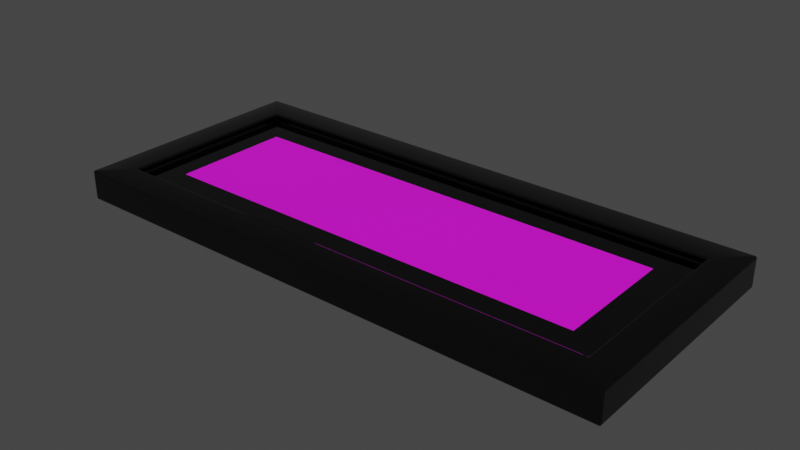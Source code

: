# Source: DigitalWallClock.blend  (saved by Blender 3.0.42; exported with 4.5.12 LTS)
import bpy
from mathutils import Matrix  # noqa: F401  (used for matrix-valued properties, if any)

bpy.ops.wm.read_factory_settings(use_empty=True)
scene = bpy.context.scene
scene.name = 'Scene'

# ---- collections
col_collection = bpy.data.collections.new('Collection'); scene.collection.children.link(col_collection)

# ---- images (referenced by path relative to the original .blend; pixels are not part of the script)
import os
ASSET_DIR = os.environ.get("B2B_ASSET_DIR", "")  # directory of the original .blend (textures are referenced by path, not embedded)
HERE = os.path.dirname(os.path.abspath(__file__))  # packed textures are extracted next to this script under _unpacked/

def load_image(name, relpath, width, height, colorspace="sRGB"):
    """Load a texture the original file referenced (path relative to the .blend, or extracted next to this script)."""
    p = next((c for c in (os.path.join(HERE, relpath), os.path.join(ASSET_DIR, relpath)) if relpath and os.path.exists(c)), "")
    if p:
        img = bpy.data.images.load(p, check_existing=True)
        img.name = name
    else:  # same state as the original file: an image datablock whose file is absent (Cycles renders it pink)
        img = bpy.data.images.new(name, width, height)
        img.source = "FILE"
        img.filepath = "//" + (relpath or name)
    img.colorspace_settings.name = colorspace
    return img
img_digital_clock_png = load_image('Digital Clock.png', 'Digital Clock.png', 1024, 1024, 'sRGB')

# ---- materials (node trees are filled in below, after node groups)
mat_plastic_2 = bpy.data.materials.new('Plastic_2')
mat_plastic_2.use_transparent_shadow = False
mat_plastic_2.diffuse_color = (0.06, 0.06, 0.06, 1.0)
mat_plastic_2.roughness = 0.0
mat_plastic_2.specular_intensity = 1.0
mat_plastic_2.metallic = 1.0
mat_digital_clock = bpy.data.materials.new('Digital Clock')
mat_digital_clock.use_transparent_shadow = False
mat_digital_clock.roughness = 0.4343
mat_digital_clock.specular_intensity = 1.0

# ---- material node trees
mat_plastic_2.use_nodes = True; mat_plastic_2.node_tree.nodes.clear()
_N = mat_plastic_2.node_tree.nodes; _L = mat_plastic_2.node_tree.links
n0 = _N.new('ShaderNodeBsdfPrincipled'); n0.name = 'Principled BSDF'; n0.location = (10, 300)
n0.distribution = 'GGX'
n0.subsurface_method = 'RANDOM_WALK_SKIN'
n0.inputs[0].default_value = (0.06, 0.06, 0.06, 1.0)
n0.inputs[1].default_value = 1.0
n0.inputs[2].default_value = 0.0
n0.inputs[3].default_value = 1.45
n0.inputs[13].default_value = 1.0
n0.inputs[27].default_value = (0.0, 0.0, 0.0, 1.0)
n0.inputs[28].default_value = 1.0
n1 = _N.new('ShaderNodeOutputMaterial'); n1.name = 'Material Output'; n1.location = (300, 300)
n2 = _N.new('ShaderNodeNormalMap'); n2.name = 'Normal Map'; n2.location = (-300, -300)
n2.label = 'Normal/Map'
_L.new(n0.outputs[0], n1.inputs[0])
_L.new(n2.outputs[0], n0.inputs[5])
n1.is_active_output = True
mat_digital_clock.use_nodes = True; mat_digital_clock.node_tree.nodes.clear()
_N = mat_digital_clock.node_tree.nodes; _L = mat_digital_clock.node_tree.links
n0 = _N.new('ShaderNodeBsdfPrincipled'); n0.name = 'Principled BSDF'; n0.location = (10, 300)
n0.distribution = 'GGX'
n0.subsurface_method = 'RANDOM_WALK_SKIN'
n0.inputs[2].default_value = 0.4343
n0.inputs[3].default_value = 1.45
n0.inputs[13].default_value = 1.0
n0.inputs[27].default_value = (0.0, 0.0, 0.0, 1.0)
n0.inputs[28].default_value = 1.0
n1 = _N.new('ShaderNodeOutputMaterial'); n1.name = 'Material Output'; n1.location = (300, 300)
n2 = _N.new('ShaderNodeNormalMap'); n2.name = 'Normal Map'; n2.location = (-300, -300)
n2.label = 'Normal/Map'
n3 = _N.new('ShaderNodeTexImage'); n3.name = 'Image Texture'; n3.location = (-300, 600)
n3.image = img_digital_clock_png
n4 = _N.new('ShaderNodeTexCoord'); n4.name = 'Texture Coordinate'; n4.location = (-1500, 300)
n4.label = 'Texture Coords'
n5 = _N.new('ShaderNodeMapping'); n5.name = 'Mapping'; n5.location = (-600, 600)
n5.vector_type = 'TEXTURE'
n5.inputs[1].default_value = (0.0, -1.0, 0.0)
_L.new(n0.outputs[0], n1.inputs[0])
_L.new(n2.outputs[0], n0.inputs[5])
_L.new(n3.outputs[0], n0.inputs[0])
_L.new(n5.outputs[0], n3.inputs[0])
_L.new(n4.outputs[2], n5.inputs[0])
n1.is_active_output = True

# ---- world
world_world = bpy.data.worlds.new('World'); scene.world = world_world
world_world.use_nodes = True; world_world.node_tree.nodes.clear()
_N = world_world.node_tree.nodes; _L = world_world.node_tree.links
n0 = _N.new('ShaderNodeOutputWorld'); n0.name = 'World Output'; n0.location = (300, 300)
n1 = _N.new('ShaderNodeBackground'); n1.name = 'Background'; n1.location = (10, 300)
n1.inputs[0].default_value = (0.05088, 0.05088, 0.05088, 1.0)
_L.new(n1.outputs[0], n0.inputs[0])
n0.is_active_output = True
world_world.color = (0.05088, 0.05088, 0.05088)
world_world.use_sun_shadow = False
world_world.sun_shadow_jitter_overblur = 0.0

# ---- meshes
me_mesh_811 = bpy.data.meshes.new('Mesh.811')
me_mesh_811.from_pydata([(-18.65, -8.067, 1.9), (-18.65, -8.067, 0.1), (-18.65, 8.067, 0.1), (-18.65, 8.067, 1.9), (18.55, -8.167, 1.9), (18.55, -8.167, 0.1), (-18.55, -8.167, 0.1), (-18.55, -8.167, 1.9), (-18.55, 8.067, 2.712e-06), (-18.55, -8.067, 2.712e-06), (18.55, -8.067, -2.712e-06), (18.55, 8.067, -2.712e-06), (-18.55, 8.167, 1.9), (-18.55, 8.167, 0.1), (18.55, 8.167, 0.1), (18.55, 8.167, 1.9), (18.65, 8.067, 1.9), (18.65, 8.067, 0.1), (18.65, -8.067, 0.1), (18.65, -8.067, 1.9), (-16.75, -6.126, 2.0), (-18.55, -7.926, 2.0), (-18.55, 7.926, 2.0), (-16.75, 6.126, 2.0), (16.61, -6.267, 2.0), (18.41, -8.067, 2.0), (-18.41, -8.067, 2.0), (-16.61, -6.267, 2.0), (-16.61, 6.267, 2.0), (-18.41, 8.067, 2.0), (18.41, 8.067, 2.0), (16.61, 6.267, 2.0), (16.75, 6.126, 2.0), (18.55, 7.926, 2.0), (18.55, -7.926, 2.0), (16.75, -6.126, 2.0), (-16.65, -6.067, 1.6), (-16.65, -6.067, 1.9), (-16.65, 6.067, 1.9), (-16.65, 6.067, 1.6), (16.55, -6.167, 1.6), (16.55, -6.167, 1.9), (-16.55, -6.167, 1.9), (-16.55, -6.167, 1.6), (-16.55, 6.167, 1.6), (-16.55, 6.167, 1.9), (16.55, 6.167, 1.9), (16.55, 6.167, 1.6), (16.65, 6.067, 1.6), (16.65, 6.067, 1.9), (16.65, -6.067, 1.9), (16.65, -6.067, 1.6), (-16.55, 6.067, 1.5), (16.55, 6.067, 1.5), (16.55, -6.067, 1.5), (-16.55, -6.067, 1.5), (-18.59, -8.106, 1.974), (-18.61, -8.127, 0.04012), (-18.61, 8.127, 0.04012), (-18.59, 8.106, 1.974), (18.59, -8.106, 1.974), (18.61, -8.127, 0.04012), (18.61, 8.127, 0.04012), (18.59, 8.106, 1.974), (-16.65, -6.163, 1.974), (-16.65, 6.163, 1.974), (16.65, -6.163, 1.974), (16.65, 6.163, 1.974), (-16.61, -6.127, 1.54), (-16.61, 6.127, 1.54), (16.61, -6.127, 1.54), (16.61, 6.127, 1.54), (-18.62, -8.026, 1.971), (-18.52, -8.033, 2.0), (-18.51, -8.138, 1.971), (-18.62, -8.138, 1.9), (-18.62, -8.138, 0.1), (-18.55, -8.138, 0.02929), (-18.62, -8.067, 0.02929), (-18.62, 8.067, 0.02929), (-18.55, 8.138, 0.02929), (-18.62, 8.138, 0.1), (-18.62, 8.138, 1.9), (-18.51, 8.138, 1.971), (-18.52, 8.033, 2.0), (-18.62, 8.026, 1.971), (18.51, -8.138, 1.971), (18.52, -8.033, 2.0), (18.62, -8.026, 1.971), (18.62, -8.138, 1.9), (18.62, -8.138, 0.1), (18.62, -8.067, 0.02929), (18.55, -8.138, 0.02929), (18.62, 8.067, 0.02929), (18.62, 8.138, 0.1), (18.55, 8.138, 0.02929), (18.62, 8.138, 1.9), (18.62, 8.026, 1.971), (18.52, 8.033, 2.0), (18.51, 8.138, 1.971), (-16.68, -6.084, 1.971), (-16.62, -6.138, 1.9), (-16.57, -6.196, 1.971), (-16.7, -6.216, 2.0), (-16.7, 6.216, 2.0), (-16.57, 6.196, 1.971), (-16.62, 6.138, 1.9), (-16.68, 6.084, 1.971), (16.57, -6.196, 1.971), (16.62, -6.138, 1.9), (16.68, -6.084, 1.971), (16.7, -6.216, 2.0), (16.7, 6.216, 2.0), (16.68, 6.084, 1.971), (16.62, 6.138, 1.9), (16.57, 6.196, 1.971), (-16.62, -6.067, 1.529), (-16.55, -6.138, 1.529), (-16.62, -6.138, 1.6), (-16.62, 6.138, 1.6), (-16.55, 6.138, 1.529), (-16.62, 6.067, 1.529), (16.55, -6.138, 1.529), (16.62, -6.067, 1.529), (16.62, -6.138, 1.6), (16.62, 6.138, 1.6), (16.62, 6.067, 1.529), (16.55, 6.138, 1.529), (-14.55, 4.067, 1.5), (14.55, 4.067, 1.5), (14.55, -4.067, 1.5), (-14.55, -4.067, 1.5), (-7.629e-06, -1.526e-05, 5.76e-13)], [(132, 11), (9, 132)], [(11, 10, 9, 8), (131, 130, 129, 128), (15, 14, 13, 12), (19, 18, 17, 16), (7, 6, 5, 4), (3, 2, 1, 0), (31, 30, 29, 28), (35, 34, 33, 32), (27, 26, 25, 24), (23, 22, 21, 20), (47, 46, 45, 44), (51, 50, 49, 48), (43, 42, 41, 40), (39, 38, 37, 36), (9, 78, 79, 8), (6, 77, 92, 5), (11, 93, 91, 10), (14, 95, 80, 13), (44, 120, 127, 47), (54, 123, 126, 53), (40, 122, 117, 43), (52, 121, 116, 55), (3, 82, 81, 2), (17, 94, 96, 16), (12, 83, 99, 15), (19, 89, 90, 18), (34, 88, 97, 33), (1, 76, 75, 0), (4, 86, 74, 7), (22, 85, 72, 21), (29, 84, 104, 28), (31, 112, 98, 30), (46, 115, 105, 45), (25, 87, 111, 24), (32, 113, 110, 35), (27, 103, 73, 26), (42, 102, 108, 41), (20, 100, 107, 23), (39, 119, 106, 38), (49, 114, 125, 48), (51, 124, 109, 50), (37, 101, 118, 36), (73, 21, 72, 56), (77, 6, 76, 57), (80, 8, 79, 58), (83, 12, 82, 59), (87, 25, 86, 60), (91, 18, 90, 61), (94, 17, 93, 62), (97, 16, 96, 63), (101, 37, 100, 64), (105, 28, 104, 65), (109, 41, 108, 66), (113, 32, 112, 67), (117, 55, 116, 68), (120, 44, 119, 69), (123, 54, 122, 70), (126, 48, 125, 71), (74, 26, 73, 56), (75, 7, 74, 56), (72, 0, 75, 56), (78, 9, 77, 57), (76, 1, 78, 57), (81, 13, 80, 58), (79, 2, 81, 58), (84, 29, 83, 59), (85, 22, 84, 59), (82, 3, 85, 59), (88, 34, 87, 60), (89, 19, 88, 60), (86, 4, 89, 60), (92, 10, 91, 61), (90, 5, 92, 61), (95, 14, 94, 62), (93, 11, 95, 62), (98, 33, 97, 63), (99, 30, 98, 63), (96, 15, 99, 63), (102, 42, 101, 64), (103, 27, 102, 64), (100, 20, 103, 64), (106, 45, 105, 65), (107, 38, 106, 65), (104, 23, 107, 65), (110, 50, 109, 66), (111, 35, 110, 66), (108, 24, 111, 66), (114, 49, 113, 67), (115, 46, 114, 67), (112, 31, 115, 67), (118, 43, 117, 68), (116, 36, 118, 68), (121, 52, 120, 69), (119, 39, 121, 69), (124, 51, 123, 70), (122, 40, 124, 70), (127, 53, 126, 71), (125, 47, 127, 71), (78, 1, 2, 79), (77, 9, 10, 92), (93, 17, 18, 91), (95, 11, 8, 80), (120, 52, 53, 127), (123, 51, 48, 126), (122, 54, 55, 117), (121, 39, 36, 116), (82, 12, 13, 81), (94, 14, 15, 96), (83, 29, 30, 99), (89, 4, 5, 90), (88, 19, 16, 97), (76, 6, 7, 75), (86, 25, 26, 74), (85, 3, 0, 72), (84, 22, 23, 104), (112, 32, 33, 98), (115, 31, 28, 105), (87, 34, 35, 111), (113, 49, 50, 110), (103, 20, 21, 73), (102, 27, 24, 108), (100, 37, 38, 107), (119, 44, 45, 106), (114, 46, 47, 125), (124, 40, 41, 109), (101, 42, 43, 118), (129, 53, 52, 128), (130, 54, 53, 129), (131, 55, 54, 130), (128, 52, 55, 131)])
me_mesh_811.polygons.foreach_set('use_smooth', [True] * 130)
me_mesh_811.polygons.foreach_set('material_index', [0, 1, 0, 0, 0, 0, 0, 0, 0, 0, 0, 0, 0, 0, 0, 0, 0, 0, 0, 0, 0, 0, 0, 0, 0, 0, 0, 0, 0, 0, 0, 0, 0, 0, 0, 0, 0, 0, 0, 0, 0, 0, 0, 0, 0, 0, 0, 0, 0, 0, 0, 0, 0, 0, 0, 0, 0, 0, 0, 0, 0, 0, 0, 0, 0, 0, 0, 0, 0, 0, 0, 0, 0, 0, 0, 0, 0, 0, 0, 0, 0, 0, 0, 0, 0, 0, 0, 0, 0, 0, 0, 0, 0, 0, 0, 0, 0, 0, 0, 0, 0, 0, 0, 0, 0, 0, 0, 0, 0, 0, 0, 0, 0, 0, 0, 0, 0, 0, 0, 0, 0, 0, 0, 0, 0, 0, 0, 0, 0, 0])
_k = set([(0, 1), (0, 3), (0, 72), (0, 75), (1, 2), (1, 76), (1, 78), (2, 3), (2, 79), (2, 81), (3, 82), (3, 85), (4, 5), (4, 7), (4, 86), (4, 89), (5, 6), (5, 90), (5, 92), (6, 7), (6, 76), (6, 77), (7, 74), (7, 75), (8, 9), (8, 11), (8, 79), (8, 80), (9, 10), (9, 77), (9, 78), (10, 11), (10, 91), (10, 92), (11, 93), (11, 95), (12, 13), (12, 15), (12, 82), (12, 83), (13, 14), (13, 80), (13, 81), (14, 15), (14, 94), (14, 95), (15, 96), (15, 99), (16, 17), (16, 19), (16, 96), (16, 97), (17, 18), (17, 93), (17, 94), (18, 19), (18, 90), (18, 91), (19, 88), (19, 89), (20, 23), (20, 103), (23, 104), (24, 27), (24, 111), (27, 103), (28, 31), (28, 104), (31, 112), (32, 35), (32, 112), (35, 111), (36, 37), (36, 39), (36, 116), (36, 118), (37, 38), (37, 100), (37, 101), (38, 39), (38, 106), (38, 107), (39, 119), (39, 121), (40, 41), (40, 43), (40, 122), (40, 124), (41, 42), (41, 108), (41, 109), (42, 43), (42, 101), (42, 102), (43, 117), (43, 118), (44, 45), (44, 47), (44, 119), (44, 120), (45, 46), (45, 105), (45, 106), (46, 47), (46, 114), (46, 115), (47, 125), (47, 127), (48, 49), (48, 51), (48, 125), (48, 126), (49, 50), (49, 113), (49, 114), (50, 51), (50, 109), (50, 110), (51, 123), (51, 124), (52, 53), (52, 55), (52, 120), (52, 121), (53, 54), (53, 126), (53, 127), (54, 55), (54, 122), (54, 123), (55, 116), (55, 117), (56, 72), (56, 74), (56, 75), (57, 76), (57, 77), (57, 78), (58, 79), (58, 80), (58, 81), (59, 82), (59, 83), (59, 85), (60, 86), (60, 88), (60, 89), (61, 90), (61, 91), (61, 92), (62, 93), (62, 94), (62, 95), (63, 96), (63, 97), (63, 99), (64, 100), (64, 101), (64, 102), (65, 105), (65, 106), (65, 107), (66, 108), (66, 109), (66, 110), (67, 113), (67, 114), (67, 115), (68, 116), (68, 117), (68, 118), (69, 119), (69, 120), (69, 121), (70, 122), (70, 123), (70, 124), (71, 125), (71, 126), (71, 127), (72, 85), (74, 86), (75, 76), (77, 92), (78, 79), (80, 95), (81, 82), (83, 99), (88, 97), (89, 90), (91, 93), (94, 96), (100, 107), (101, 118), (102, 108), (105, 115), (106, 119), (109, 124), (110, 113), (114, 125), (116, 121), (117, 122), (120, 127), (123, 126)])
me_mesh_811.attributes.new('sharp_edge', 'BOOLEAN', 'EDGE').data.foreach_set('value', [ (min(e.vertices), max(e.vertices)) in _k for e in me_mesh_811.edges])
_uv = me_mesh_811.uv_layers.new(name='UVW')
_uv.uv.foreach_set('vector', [0.006417, 0.7468, 0.006417, 0.5093, 0.5524, 0.5093, 0.5524, 0.7468, 0.007828, -0.006873, 1.099, -0.006873, 1.099, 1.024, 0.007828, 1.024, 0.5891, 0.9949, 0.5626, 0.9949, 0.5626, 0.4475, 0.5891, 0.4475, 0.6361, 0.5085, 0.6626, 0.5085, 0.6626, 0.7467, 0.6361, 0.7467, 0.6259, 0.9949, 0.5993, 0.9949, 0.5993, 0.4475, 0.6259, 0.4475, 0.6626, 0.9949, 0.636, 0.9949, 0.636, 0.7568, 0.6626, 0.7568, 0.5238, 0.9684, 0.5503, 0.9949, 0.007153, 0.9949, 0.03371, 0.9684, 0.5259, 0.7855, 0.5524, 0.759, 0.5524, 0.9928, 0.5259, 0.9663, 0.03371, 0.7834, 0.007153, 0.7569, 0.5503, 0.7569, 0.5238, 0.7834, 0.03162, 0.9663, 0.005066, 0.9928, 0.005066, 0.759, 0.03162, 0.7855, 0.5189, 0.005445, 0.5233, 0.005445, 0.5233, 0.4988, 0.5189, 0.4988, 0.6728, 0.8136, 0.6773, 0.8136, 0.6773, 0.9946, 0.6728, 0.9946, 0.5042, 0.005445, 0.5087, 0.005445, 0.5087, 0.4988, 0.5042, 0.4988, 0.6773, 0.8027, 0.6728, 0.8027, 0.6728, 0.6218, 0.6773, 0.6218, 0.5524, 0.5093, 0.5535, 0.5093, 0.5535, 0.7468, 0.5524, 0.7468, 0.5993, 0.9949, 0.5982, 0.9949, 0.5982, 0.4475, 0.5993, 0.4475, 0.006417, 0.7468, 0.005377, 0.7468, 0.005377, 0.5093, 0.006417, 0.5093, 0.5626, 0.9949, 0.5615, 0.9949, 0.5615, 0.4475, 0.5626, 0.4475, 0.5189, 0.4988, 0.5178, 0.4988, 0.5178, 0.005445, 0.5189, 0.005445, 0.4941, 0.3204, 0.4951, 0.3204, 0.4951, 0.4992, 0.4941, 0.4992, 0.5042, 0.4988, 0.5031, 0.4988, 0.5031, 0.005445, 0.5042, 0.005445, 0.006418, 0.4992, 0.005377, 0.4992, 0.005377, 0.3204, 0.006418, 0.3204, 0.6626, 0.9949, 0.6626, 0.996, 0.636, 0.996, 0.636, 0.9949, 0.6626, 0.7467, 0.6626, 0.7477, 0.6361, 0.7477, 0.6361, 0.7467, 0.5891, 0.4475, 0.5902, 0.4481, 0.5902, 0.9943, 0.5891, 0.9949, 0.6361, 0.5085, 0.6361, 0.5075, 0.6626, 0.5075, 0.6626, 0.5085, 0.5524, 0.759, 0.5535, 0.7575, 0.5535, 0.9943, 0.5524, 0.9928, 0.636, 0.7568, 0.636, 0.7558, 0.6626, 0.7558, 0.6626, 0.7568, 0.6259, 0.4475, 0.6269, 0.4481, 0.6269, 0.9943, 0.6259, 0.9949, 0.005066, 0.9928, 0.004023, 0.9943, 0.004023, 0.7575, 0.005066, 0.759, 0.007153, 0.9949, 0.00557, 0.9944, 0.03238, 0.9676, 0.03371, 0.9684, 0.5238, 0.9684, 0.5251, 0.9676, 0.5519, 0.9944, 0.5503, 0.9949, 0.5233, 0.005445, 0.5244, 0.00519, 0.5244, 0.4991, 0.5233, 0.4988, 0.5503, 0.7569, 0.5519, 0.7574, 0.5251, 0.7842, 0.5238, 0.7834, 0.5259, 0.9663, 0.5248, 0.9657, 0.5248, 0.7861, 0.5259, 0.7855, 0.03371, 0.7834, 0.03238, 0.7842, 0.00557, 0.7574, 0.007153, 0.7569, 0.5087, 0.005445, 0.5097, 0.00519, 0.5097, 0.4991, 0.5087, 0.4988, 0.03162, 0.7855, 0.03267, 0.7861, 0.03267, 0.9657, 0.03162, 0.9663, 0.6773, 0.8027, 0.6773, 0.8038, 0.6728, 0.8038, 0.6728, 0.8027, 0.6773, 0.9946, 0.6773, 0.9956, 0.6728, 0.9956, 0.6728, 0.9946, 0.6728, 0.8136, 0.6728, 0.8126, 0.6773, 0.8126, 0.6773, 0.8136, 0.6728, 0.6218, 0.6728, 0.6208, 0.6773, 0.6208, 0.6773, 0.6218, 0.00557, 0.7574, 0.005066, 0.759, 0.004023, 0.7575, 0.004494, 0.7563, 0.5982, 0.9949, 0.5993, 0.9949, 0.5993, 0.996, 0.5984, 0.9958, 0.5524, 0.7478, 0.5524, 0.7468, 0.5535, 0.7468, 0.5533, 0.7476, 0.5902, 0.4481, 0.5891, 0.4475, 0.5891, 0.4464, 0.5902, 0.4469, 0.5519, 0.7574, 0.5503, 0.7569, 0.5518, 0.7558, 0.553, 0.7563, 0.6637, 0.5085, 0.6626, 0.5085, 0.6626, 0.5075, 0.6635, 0.5077, 0.6626, 0.7477, 0.6626, 0.7467, 0.6637, 0.7467, 0.6635, 0.7476, 0.635, 0.7461, 0.6361, 0.7467, 0.6361, 0.7477, 0.635, 0.7472, 0.6728, 0.6208, 0.6728, 0.6218, 0.6718, 0.6216, 0.6717, 0.6204, 0.03432, 0.9673, 0.03371, 0.9684, 0.03238, 0.9676, 0.03317, 0.9668, 0.5087, 0.4999, 0.5087, 0.4988, 0.5097, 0.4991, 0.5098, 0.5002, 0.5248, 0.9657, 0.5259, 0.9663, 0.5251, 0.9676, 0.5243, 0.9668, 0.006418, 0.3194, 0.006418, 0.3204, 0.005377, 0.3204, 0.005536, 0.3195, 0.5178, 0.4988, 0.5189, 0.4988, 0.5189, 0.4999, 0.518, 0.4997, 0.4951, 0.3204, 0.4941, 0.3204, 0.4941, 0.3194, 0.4949, 0.3195, 0.6717, 0.9946, 0.6728, 0.9946, 0.6728, 0.9956, 0.6719, 0.9954, 0.005677, 0.7558, 0.007153, 0.7569, 0.00557, 0.7574, 0.004494, 0.7563, 0.6259, 0.996, 0.6259, 0.9949, 0.6269, 0.9943, 0.6269, 0.9955, 0.6636, 0.7574, 0.6626, 0.7568, 0.6626, 0.7558, 0.6637, 0.7562, 0.5535, 0.5093, 0.5524, 0.5093, 0.5524, 0.5083, 0.5533, 0.5084, 0.636, 0.7558, 0.636, 0.7568, 0.635, 0.7568, 0.6351, 0.7559, 0.5626, 0.4464, 0.5626, 0.4475, 0.5615, 0.4475, 0.5617, 0.4466, 0.635, 0.9949, 0.636, 0.9949, 0.636, 0.996, 0.6351, 0.9958, 0.00557, 0.9944, 0.007153, 0.9949, 0.005677, 0.996, 0.004494, 0.9955, 0.004023, 0.9943, 0.005066, 0.9928, 0.00557, 0.9944, 0.004494, 0.9955, 0.6626, 0.996, 0.6626, 0.9949, 0.6636, 0.9943, 0.6637, 0.9955, 0.5535, 0.7575, 0.5524, 0.759, 0.5519, 0.7574, 0.553, 0.7563, 0.6361, 0.5075, 0.6361, 0.5085, 0.635, 0.5092, 0.635, 0.508, 0.6269, 0.4481, 0.6259, 0.4475, 0.6259, 0.4464, 0.6269, 0.4469, 0.006417, 0.5083, 0.006417, 0.5093, 0.005377, 0.5093, 0.005536, 0.5084, 0.5993, 0.4464, 0.5993, 0.4475, 0.5982, 0.4475, 0.5984, 0.4466, 0.5615, 0.9949, 0.5626, 0.9949, 0.5626, 0.996, 0.5617, 0.9958, 0.005377, 0.7468, 0.006417, 0.7468, 0.006417, 0.7478, 0.005536, 0.7476, 0.5519, 0.9944, 0.5524, 0.9928, 0.5535, 0.9943, 0.553, 0.9955, 0.5518, 0.996, 0.5503, 0.9949, 0.5519, 0.9944, 0.553, 0.9955, 0.5891, 0.996, 0.5891, 0.9949, 0.5902, 0.9943, 0.5902, 0.9955, 0.5097, 0.00519, 0.5087, 0.005445, 0.5087, 0.004391, 0.5098, 0.004023, 0.03238, 0.7842, 0.03371, 0.7834, 0.03432, 0.7845, 0.03317, 0.785, 0.03267, 0.7861, 0.03162, 0.7855, 0.03238, 0.7842, 0.03317, 0.785, 0.5233, 0.4999, 0.5233, 0.4988, 0.5244, 0.4991, 0.5244, 0.5002, 0.6718, 0.803, 0.6728, 0.8027, 0.6728, 0.8038, 0.6717, 0.8042, 0.03238, 0.9676, 0.03162, 0.9663, 0.03267, 0.9657, 0.03317, 0.9668, 0.6783, 0.8134, 0.6773, 0.8136, 0.6773, 0.8126, 0.6784, 0.8122, 0.5251, 0.7842, 0.5259, 0.7855, 0.5248, 0.7861, 0.5243, 0.785, 0.5232, 0.7845, 0.5238, 0.7834, 0.5251, 0.7842, 0.5243, 0.785, 0.6773, 0.9956, 0.6773, 0.9946, 0.6783, 0.9948, 0.6784, 0.996, 0.5244, 0.00519, 0.5233, 0.005445, 0.5233, 0.004391, 0.5244, 0.004023, 0.5251, 0.9676, 0.5238, 0.9684, 0.5232, 0.9673, 0.5243, 0.9668, 0.5042, 0.004391, 0.5042, 0.005445, 0.5031, 0.005445, 0.5033, 0.004553, 0.6784, 0.6218, 0.6773, 0.6218, 0.6773, 0.6208, 0.6782, 0.6209, 0.005377, 0.4992, 0.006418, 0.4992, 0.006418, 0.5002, 0.005536, 0.5001, 0.6773, 0.8038, 0.6773, 0.8027, 0.6784, 0.8027, 0.6782, 0.8036, 0.6728, 0.8126, 0.6728, 0.8136, 0.6717, 0.8136, 0.6719, 0.8127, 0.5031, 0.4988, 0.5042, 0.4988, 0.5042, 0.4999, 0.5033, 0.4997, 0.4941, 0.5002, 0.4941, 0.4992, 0.4951, 0.4992, 0.4949, 0.5001, 0.5189, 0.004391, 0.5189, 0.005445, 0.5178, 0.005445, 0.518, 0.004553, 0.635, 0.7568, 0.636, 0.7568, 0.636, 0.9949, 0.635, 0.9949, 0.5524, 0.5083, 0.5524, 0.5093, 0.006417, 0.5093, 0.006417, 0.5083, 0.6637, 0.7467, 0.6626, 0.7467, 0.6626, 0.5085, 0.6637, 0.5085, 0.006417, 0.7478, 0.006417, 0.7468, 0.5524, 0.7468, 0.5524, 0.7478, 0.006418, 0.5002, 0.006418, 0.4992, 0.4941, 0.4992, 0.4941, 0.5002, 0.6717, 0.8136, 0.6728, 0.8136, 0.6728, 0.9946, 0.6717, 0.9946, 0.4941, 0.3194, 0.4941, 0.3204, 0.006418, 0.3204, 0.006418, 0.3194, 0.6784, 0.8027, 0.6773, 0.8027, 0.6773, 0.6218, 0.6784, 0.6218, 0.5891, 0.4464, 0.5891, 0.4475, 0.5626, 0.4475, 0.5626, 0.4464, 0.5626, 0.996, 0.5626, 0.9949, 0.5891, 0.9949, 0.5891, 0.996, 0.005677, 0.996, 0.007153, 0.9949, 0.5503, 0.9949, 0.5518, 0.996, 0.6259, 0.4464, 0.6259, 0.4475, 0.5993, 0.4475, 0.5993, 0.4464, 0.635, 0.5092, 0.6361, 0.5085, 0.6361, 0.7467, 0.635, 0.7461, 0.5993, 0.996, 0.5993, 0.9949, 0.6259, 0.9949, 0.6259, 0.996, 0.5518, 0.7558, 0.5503, 0.7569, 0.007153, 0.7569, 0.005677, 0.7558, 0.6636, 0.9943, 0.6626, 0.9949, 0.6626, 0.7568, 0.6636, 0.7574, 0.00557, 0.9944, 0.005066, 0.9928, 0.03162, 0.9663, 0.03238, 0.9676, 0.5251, 0.9676, 0.5259, 0.9663, 0.5524, 0.9928, 0.5519, 0.9944, 0.5232, 0.9673, 0.5238, 0.9684, 0.03371, 0.9684, 0.03432, 0.9673, 0.5519, 0.7574, 0.5524, 0.759, 0.5259, 0.7855, 0.5251, 0.7842, 0.6783, 0.9948, 0.6773, 0.9946, 0.6773, 0.8136, 0.6783, 0.8134, 0.03238, 0.7842, 0.03162, 0.7855, 0.005066, 0.759, 0.00557, 0.7574, 0.03432, 0.7845, 0.03371, 0.7834, 0.5238, 0.7834, 0.5232, 0.7845, 0.6718, 0.6216, 0.6728, 0.6218, 0.6728, 0.8027, 0.6718, 0.803, 0.5189, 0.4999, 0.5189, 0.4988, 0.5233, 0.4988, 0.5233, 0.4999, 0.5233, 0.004391, 0.5233, 0.005445, 0.5189, 0.005445, 0.5189, 0.004391, 0.5042, 0.4999, 0.5042, 0.4988, 0.5087, 0.4988, 0.5087, 0.4999, 0.5087, 0.004391, 0.5087, 0.005445, 0.5042, 0.005445, 0.5042, 0.004391, 0.4646, 0.4697, 0.4941, 0.4992, 0.006418, 0.4992, 0.03588, 0.4697, 0.4646, 0.3499, 0.4941, 0.3204, 0.4941, 0.4992, 0.4646, 0.4697, 0.03588, 0.3499, 0.006418, 0.3204, 0.4941, 0.3204, 0.4646, 0.3499, 0.03588, 0.4697, 0.006418, 0.4992, 0.006418, 0.3204, 0.03588, 0.3499])
me_mesh_811.materials.append(mat_plastic_2)
me_mesh_811.materials.append(mat_digital_clock)
me_mesh_811.use_remesh_fix_poles = True
me_mesh_811.use_remesh_preserve_attributes = False
me_mesh_811.update()
me_mesh_811.normals_split_custom_set([tuple(v) for v in zip(*[iter([-1.462e-07, -8.641e-15, -1.0, -1.462e-07, -8.641e-15, -1.0, -1.462e-07, -8.641e-15, -1.0, -1.462e-07, -8.641e-15, -1.0, 1.666e-07, 1.118e-08, 1.0, 1.445e-07, 1.118e-08, 1.0, 1.445e-07, -1.118e-08, 1.0, 1.666e-07, -1.118e-08, 1.0, -5.141e-08, 1.0, -2.333e-07, -5.141e-08, 1.0, -2.333e-07, -5.141e-08, 1.0, -2.333e-07, -5.141e-08, 1.0, -2.333e-07, 1.0, 0.0, 0.0, 1.0, 0.0, 0.0, 1.0, 0.0, 0.0, 1.0, 0.0, 0.0, 5.141e-08, -1.0, 2.333e-07, 5.141e-08, -1.0, 2.333e-07, 5.141e-08, -1.0, 2.333e-07, 5.141e-08, -1.0, 2.333e-07, -1.0, 0.0, 0.0, -1.0, 0.0, 0.0, -1.0, 0.0, 0.0, -1.0, 0.0, 0.0, -9.999e-08, -9.838e-09, 1.0, 0.02042, 0.1668, 0.9858, -0.02042, 0.1668, 0.9858, -6.884e-08, -1.082e-07, 1.0, 9.355e-08, -1.423e-08, 1.0, 0.1668, -0.02042, 0.9858, 0.1668, 0.02042, 0.9858, 1.559e-07, 1.423e-08, 1.0, 2.324e-07, 1.082e-07, 1.0, -0.02042, -0.1668, 0.9858, 0.02042, -0.1668, 0.9858, -7.922e-08, 9.838e-09, 1.0, 2.599e-07, -2.846e-08, 1.0, -0.1668, 0.02042, 0.9858, -0.1668, -0.02042, 0.9858, 3.222e-07, 2.846e-08, 1.0, 4.322e-08, -1.0, 0.0, 4.322e-08, -1.0, 0.0, 4.322e-08, -1.0, 0.0, 4.322e-08, -1.0, 0.0, -1.0, 0.0, 0.0, -1.0, 0.0, 0.0, -1.0, 0.0, 0.0, -1.0, 0.0, 0.0, -4.322e-08, 1.0, 0.0, -4.322e-08, 1.0, 0.0, -4.322e-08, 1.0, 0.0, -4.322e-08, 1.0, 0.0, 1.0, 0.0, 0.0, 1.0, 0.0, 0.0, 1.0, 0.0, 0.0, 1.0, 0.0, 0.0, -0.3827, -4.827e-08, -0.9239, -0.3827, -4.827e-08, -0.9239, -0.3827, -4.827e-08, -0.9239, -0.3827, -4.827e-08, -0.9239, -8.774e-09, -0.9239, -0.3827, -8.774e-09, -0.9239, -0.3827, -8.774e-09, -0.9239, -0.3827, -8.774e-09, -0.9239, -0.3827, 0.3827, 0.0, -0.9239, 0.3827, 0.0, -0.9239, 0.3827, 0.0, -0.9239, 0.3827, 0.0, -0.9239, -1.037e-07, 0.9239, -0.3827, -1.037e-07, 0.9239, -0.3827, -1.037e-07, 0.9239, -0.3827, -1.037e-07, 0.9239, -0.3827, 9.705e-08, -0.9239, 0.3827, 9.705e-08, -0.9239, 0.3827, 9.705e-08, -0.9239, 0.3827, 9.705e-08, -0.9239, 0.3827, -0.3827, 0.0, 0.9239, -0.3827, 0.0, 0.9239, -0.3827, 0.0, 0.9239, -0.3827, 0.0, 0.9239, 1.765e-08, 0.9239, 0.3827, 1.765e-08, 0.9239, 0.3827, 1.765e-08, 0.9239, 0.3827, 1.765e-08, 0.9239, 0.3827, 0.3827, 0.0, 0.9239, 0.3827, 0.0, 0.9239, 0.3827, 0.0, 0.9239, 0.3827, 0.0, 0.9239, -0.9239, 0.3827, 0.0, -0.9239, 0.3827, 0.0, -0.9239, 0.3827, 0.0, -0.9239, 0.3827, 0.0, 0.9239, 0.3827, 0.0, 0.9239, 0.3827, 0.0, 0.9239, 0.3827, 0.0, 0.9239, 0.3827, 0.0, 6.567e-09, 0.9239, 0.3827, 6.567e-09, 0.9239, 0.3827, 6.567e-09, 0.9239, 0.3827, 6.567e-09, 0.9239, 0.3827, 0.9239, -0.3827, 0.0, 0.9239, -0.3827, 0.0, 0.9239, -0.3827, 0.0, 0.9239, -0.3827, 0.0, 0.1668, -0.02042, 0.9858, 0.3293, -0.04028, 0.9434, 0.3293, 0.04028, 0.9434, 0.1668, 0.02042, 0.9858, -0.9239, -0.3827, 0.0, -0.9239, -0.3827, 0.0, -0.9239, -0.3827, 0.0, -0.9239, -0.3827, 0.0, 1.011e-07, -0.9239, 0.3827, 1.011e-07, -0.9239, 0.3827, 1.011e-07, -0.9239, 0.3827, 1.011e-07, -0.9239, 0.3827, -0.1668, 0.02042, 0.9858, -0.3293, 0.04031, 0.9434, -0.3293, -0.04029, 0.9434, -0.1668, -0.02042, 0.9858, -0.02042, 0.1668, 0.9858, -0.08984, 0.08984, 0.9919, -1.748e-07, -1.318e-07, 1.0, -6.884e-08, -1.082e-07, 1.0, -9.999e-08, -9.838e-09, 1.0, -1.602e-07, 6.591e-08, 1.0, 0.08984, 0.08983, 0.9919, 0.02042, 0.1668, 0.9858, 9.7e-08, -0.9239, 0.3827, 9.7e-08, -0.9239, 0.3827, 9.7e-08, -0.9239, 0.3827, 9.7e-08, -0.9239, 0.3827, 0.02042, -0.1668, 0.9858, 0.08984, -0.08984, 0.9919, -2.185e-07, -6.591e-08, 1.0, -7.922e-08, 9.838e-09, 1.0, -0.3403, -0.08377, 0.9366, -0.3402, -0.08371, 0.9366, -0.3402, 0.0837, 0.9366, -0.3402, 0.08373, 0.9366, 2.324e-07, 1.082e-07, 1.0, 3.35e-07, 1.318e-07, 1.0, -0.08984, -0.08984, 0.9919, -0.02042, -0.1668, 0.9858, 1.764e-08, 0.9239, 0.3827, 1.764e-08, 0.9239, 0.3827, 1.764e-08, 0.9239, 0.3827, 1.764e-08, 0.9239, 0.3827, 0.3403, 0.08377, 0.9366, 0.3402, 0.08371, 0.9366, 0.3402, -0.0837, 0.9366, 0.3402, -0.08373, 0.9366, 0.9239, -0.3827, 0.0, 0.9239, -0.3827, 0.0, 0.9239, -0.3827, 0.0, 0.9239, -0.3827, 0.0, -0.9239, -0.3827, 0.0, -0.9239, -0.3827, 0.0, -0.9239, -0.3827, 0.0, -0.9239, -0.3827, 0.0, -0.9239, 0.3827, 0.0, -0.9239, 0.3827, 0.0, -0.9239, 0.3827, 0.0, -0.9239, 0.3827, 0.0, 0.9239, 0.3827, 0.0, 0.9239, 0.3827, 0.0, 0.9239, 0.3827, 0.0, 0.9239, 0.3827, 0.0, -0.08984, -0.08984, 0.9919, -0.1668, -0.02042, 0.9858, -0.3293, -0.04029, 0.9434, -0.1791, -0.1791, 0.9674, -0.3028, -0.9037, -0.3027, -0.3028, -0.9037, -0.3027, -0.3028, -0.9037, -0.3027, -0.3028, -0.9037, -0.3027, -0.3028, 0.3028, -0.9037, -0.3028, 0.3028, -0.9037, -0.3028, 0.3028, -0.9037, -0.3028, 0.3028, -0.9037, -0.317, 0.8052, 0.5012, -0.317, 0.8052, 0.5012, -0.317, 0.8052, 0.5012, -0.3169, 0.8052, 0.5013, 0.08984, -0.08984, 0.9919, 0.02042, -0.1668, 0.9858, 0.04029, -0.3293, 0.9434, 0.1791, -0.1791, 0.9674, 0.9037, -0.3028, -0.3028, 0.9037, -0.3028, -0.3028, 0.9037, -0.3028, -0.3028, 0.9037, -0.3028, -0.3028, 0.9037, 0.3028, -0.3028, 0.9037, 0.3028, -0.3028, 0.9037, 0.3028, -0.3028, 0.9037, 0.3028, -0.3028, 0.8052, 0.3172, 0.5011, 0.8052, 0.3171, 0.5011, 0.8052, 0.3172, 0.5011, 0.8052, 0.3171, 0.5011, 0.8344, 0.3617, 0.4159, 0.8344, 0.3617, 0.4159, 0.8344, 0.3617, 0.4159, 0.8343, 0.3618, 0.4161, 0.0837, -0.3402, 0.9366, 0.08377, -0.3403, 0.9366, 0.2317, -0.2317, 0.9448, 0.2317, -0.2317, 0.9448, -0.3616, 0.8345, 0.4158, -0.3616, 0.8344, 0.4159, -0.3616, 0.8344, 0.4159, -0.3616, 0.8344, 0.4159, -0.3402, -0.08371, 0.9366, -0.3403, -0.08377, 0.9366, -0.2317, -0.2317, 0.9448, -0.2317, -0.2317, 0.9448, 0.3028, 0.3028, 0.9037, 0.3028, 0.3028, 0.9037, 0.3028, 0.3028, 0.9037, 0.3028, 0.3028, 0.9037, 0.3028, -0.9037, 0.3028, 0.3028, -0.9037, 0.3028, 0.3028, -0.9037, 0.3028, 0.3028, -0.9037, 0.3028, -0.3028, 0.3028, 0.9037, -0.3028, 0.3028, 0.9037, -0.3028, 0.3028, 0.9037, -0.3028, 0.3028, 0.9037, -0.9037, -0.3027, 0.3028, -0.9037, -0.3027, 0.3028, -0.9037, -0.3027, 0.3028, -0.9037, -0.3027, 0.3028, -0.04029, -0.3293, 0.9434, -0.02042, -0.1668, 0.9858, -0.08984, -0.08984, 0.9919, -0.1791, -0.1791, 0.9674, -0.3172, -0.8052, 0.5011, -0.3171, -0.8052, 0.5011, -0.3171, -0.8052, 0.5011, -0.3171, -0.8052, 0.5011, -0.8052, -0.3171, 0.5012, -0.8052, -0.3171, 0.5011, -0.8052, -0.3172, 0.5011, -0.8052, -0.3172, 0.5011, -0.3028, -0.3028, -0.9037, -0.3028, -0.3028, -0.9037, -0.3028, -0.3028, -0.9037, -0.3028, -0.3028, -0.9037, -0.9037, -0.3027, -0.3028, -0.9037, -0.3027, -0.3028, -0.9037, -0.3027, -0.3028, -0.9037, -0.3027, -0.3028, -0.3028, 0.9037, -0.3027, -0.3028, 0.9037, -0.3027, -0.3028, 0.9037, -0.3027, -0.3028, 0.9037, -0.3027, -0.9037, 0.3027, -0.3028, -0.9037, 0.3027, -0.3028, -0.9037, 0.3027, -0.3028, -0.9037, 0.3027, -0.3028, -0.08984, 0.08984, 0.9919, -0.02042, 0.1668, 0.9858, -0.04029, 0.3293, 0.9434, -0.1787, 0.1787, 0.9675, -0.3293, 0.04031, 0.9434, -0.1668, 0.02042, 0.9858, -0.08984, 0.08984, 0.9919, -0.1787, 0.1787, 0.9675, -0.8052, 0.3171, 0.5012, -0.8052, 0.317, 0.5012, -0.8052, 0.3171, 0.5012, -0.8052, 0.317, 0.5012, 0.3293, -0.04028, 0.9434, 0.1668, -0.02042, 0.9858, 0.08984, -0.08984, 0.9919, 0.1791, -0.1791, 0.9674, 0.8052, -0.3172, 0.5011, 0.8052, -0.3171, 0.5011, 0.8052, -0.3171, 0.5011, 0.8052, -0.317, 0.5012, 0.3172, -0.8052, 0.5011, 0.3172, -0.8052, 0.5011, 0.3171, -0.8052, 0.5012, 0.3172, -0.8052, 0.5011, 0.3028, -0.3028, -0.9037, 0.3028, -0.3028, -0.9037, 0.3028, -0.3028, -0.9037, 0.3028, -0.3028, -0.9037, 0.3028, -0.9037, -0.3027, 0.3028, -0.9037, -0.3027, 0.3028, -0.9037, -0.3027, 0.3028, -0.9037, -0.3027, 0.3027, 0.9037, -0.3027, 0.3027, 0.9037, -0.3027, 0.3027, 0.9037, -0.3027, 0.3027, 0.9037, -0.3027, 0.3028, 0.3028, -0.9037, 0.3028, 0.3028, -0.9037, 0.3028, 0.3028, -0.9037, 0.3028, 0.3028, -0.9037, 0.08984, 0.08983, 0.9919, 0.1668, 0.02042, 0.9858, 0.3293, 0.04028, 0.9434, 0.1791, 0.1791, 0.9674, 0.04029, 0.3293, 0.9434, 0.02042, 0.1668, 0.9858, 0.08984, 0.08983, 0.9919, 0.1791, 0.1791, 0.9674, 0.3169, 0.8052, 0.5012, 0.317, 0.8052, 0.5012, 0.3171, 0.8052, 0.5012, 0.317, 0.8052, 0.5012, 0.3617, 0.8344, 0.416, 0.3618, 0.8343, 0.4161, 0.3617, 0.8343, 0.416, 0.3618, 0.8343, 0.4161, 0.2317, 0.2317, 0.9448, 0.08373, 0.3402, 0.9366, 0.08374, 0.3402, 0.9366, 0.2317, 0.2317, 0.9448, 0.3402, 0.08371, 0.9366, 0.3403, 0.08377, 0.9366, 0.2317, 0.2317, 0.9448, 0.2317, 0.2317, 0.9448, 0.3617, -0.8344, 0.416, 0.3617, -0.8343, 0.416, 0.3617, -0.8344, 0.416, 0.3617, -0.8343, 0.416, 0.8343, -0.3618, 0.4161, 0.8341, -0.3619, 0.4162, 0.8343, -0.3618, 0.4161, 0.8341, -0.3619, 0.4162, 0.2317, -0.2317, 0.9448, 0.3402, -0.08373, 0.9366, 0.3402, -0.0837, 0.9366, 0.2317, -0.2317, 0.9448, -0.8344, 0.3617, 0.416, -0.8342, 0.3618, 0.4162, -0.8343, 0.3618, 0.4161, -0.8343, 0.3617, 0.416, -0.2317, 0.2317, 0.9448, -0.3402, 0.08373, 0.9366, -0.3402, 0.0837, 0.9366, -0.2317, 0.2317, 0.9448, -0.0837, 0.3402, 0.9366, -0.08377, 0.3403, 0.9366, -0.2317, 0.2317, 0.9448, -0.2317, 0.2317, 0.9448, -0.8343, -0.3617, 0.416, -0.8343, -0.3617, 0.416, -0.8343, -0.3617, 0.416, -0.8343, -0.3617, 0.416, -0.3617, -0.8344, 0.4159, -0.3617, -0.8343, 0.416, -0.3617, -0.8343, 0.416, -0.3617, -0.8343, 0.416, -0.2317, -0.2317, 0.9448, -0.08373, -0.3402, 0.9366, -0.08375, -0.3402, 0.9366, -0.2317, -0.2317, 0.9448, 0.3028, 0.9037, 0.3028, 0.3028, 0.9037, 0.3028, 0.3028, 0.9037, 0.3028, 0.3028, 0.9037, 0.3028, 0.9037, 0.3027, 0.3028, 0.9037, 0.3027, 0.3028, 0.9037, 0.3027, 0.3028, 0.9037, 0.3027, 0.3028, 0.3028, -0.3027, 0.9037, 0.3028, -0.3027, 0.9037, 0.3028, -0.3027, 0.9037, 0.3028, -0.3027, 0.9037, 0.9037, -0.3027, 0.3028, 0.9037, -0.3027, 0.3028, 0.9037, -0.3027, 0.3028, 0.9037, -0.3027, 0.3028, -0.9037, 0.3027, 0.3028, -0.9037, 0.3027, 0.3028, -0.9037, 0.3027, 0.3028, -0.9037, 0.3027, 0.3028, -0.3028, 0.9037, 0.3028, -0.3028, 0.9037, 0.3028, -0.3028, 0.9037, 0.3028, -0.3028, 0.9037, 0.3028, -0.3028, -0.3028, 0.9037, -0.3028, -0.3028, 0.9037, -0.3028, -0.3028, 0.9037, -0.3028, -0.3028, 0.9037, -0.3028, -0.9037, 0.3028, -0.3028, -0.9037, 0.3028, -0.3028, -0.9037, 0.3028, -0.3028, -0.9037, 0.3028, -0.9239, 0.0, -0.3827, -0.9239, 0.0, -0.3827, -0.9239, 0.0, -0.3827, -0.9239, 0.0, -0.3827, -1.154e-07, -0.3827, -0.9239, -1.154e-07, -0.3827, -0.9239, -1.154e-07, -0.3827, -0.9239, -1.154e-07, -0.3827, -0.9239, 0.9239, 0.0, -0.3827, 0.9239, 0.0, -0.3827, 0.9239, 0.0, -0.3827, 0.9239, 0.0, -0.3827, -1.547e-07, 0.3827, -0.9239, -1.547e-07, 0.3827, -0.9239, -1.547e-07, 0.3827, -0.9239, -1.547e-07, 0.3827, -0.9239, 1.529e-07, -0.3827, 0.9239, 1.529e-07, -0.3827, 0.9239, 1.529e-07, -0.3827, 0.9239, 1.529e-07, -0.3827, 0.9239, -0.9239, 0.0, 0.3827, -0.9239, 0.0, 0.3827, -0.9239, 0.0, 0.3827, -0.9239, 0.0, 0.3827, 1.176e-07, 0.3827, 0.9239, 1.176e-07, 0.3827, 0.9239, 1.176e-07, 0.3827, 0.9239, 1.176e-07, 0.3827, 0.9239, 0.9239, 0.0, 0.3827, 0.9239, 0.0, 0.3827, 0.9239, 0.0, 0.3827, 0.9239, 0.0, 0.3827, -0.3827, 0.9239, 0.0, -0.3827, 0.9239, 0.0, -0.3827, 0.9239, 0.0, -0.3827, 0.9239, 0.0, 0.3827, 0.9239, 0.0, 0.3827, 0.9239, 0.0, 0.3827, 0.9239, 0.0, 0.3827, 0.9239, 0.0, -0.04029, 0.3293, 0.9434, -0.02042, 0.1668, 0.9858, 0.02042, 0.1668, 0.9858, 0.04029, 0.3293, 0.9434, 0.3827, -0.9239, 0.0, 0.3827, -0.9239, 0.0, 0.3827, -0.9239, 0.0, 0.3827, -0.9239, 0.0, 0.9239, 0.0, 0.3827, 0.9239, 0.0, 0.3827, 0.9239, 0.0, 0.3827, 0.9239, 0.0, 0.3827, -0.3827, -0.9239, 0.0, -0.3827, -0.9239, 0.0, -0.3827, -0.9239, 0.0, -0.3827, -0.9239, 0.0, 0.04029, -0.3293, 0.9434, 0.02042, -0.1668, 0.9858, -0.02042, -0.1668, 0.9858, -0.04029, -0.3293, 0.9434, -0.9239, 0.0, 0.3827, -0.9239, 0.0, 0.3827, -0.9239, 0.0, 0.3827, -0.9239, 0.0, 0.3827, -0.08984, 0.08984, 0.9919, -0.1668, 0.02042, 0.9858, 2.599e-07, -2.846e-08, 1.0, -1.748e-07, -1.318e-07, 1.0, -1.602e-07, 6.591e-08, 1.0, 1.559e-07, 1.423e-08, 1.0, 0.1668, 0.02042, 0.9858, 0.08984, 0.08983, 0.9919, -0.08375, -0.3402, 0.9366, -0.08373, -0.3402, 0.9366, 0.08377, -0.3403, 0.9366, 0.0837, -0.3402, 0.9366, 0.08984, -0.08984, 0.9919, 0.1668, -0.02042, 0.9858, 9.355e-08, -1.423e-08, 1.0, -2.185e-07, -6.591e-08, 1.0, -0.9239, 0.0, 0.3827, -0.9239, 0.0, 0.3827, -0.9239, 0.0, 0.3827, -0.9239, 0.0, 0.3827, 3.35e-07, 1.318e-07, 1.0, 3.222e-07, 2.846e-08, 1.0, -0.1668, -0.02042, 0.9858, -0.08984, -0.08984, 0.9919, 0.08374, 0.3402, 0.9366, 0.08373, 0.3402, 0.9366, -0.08377, 0.3403, 0.9366, -0.0837, 0.3402, 0.9366, 0.9239, 0.0, 0.3827, 0.9239, 0.0, 0.3827, 0.9239, 0.0, 0.3827, 0.9239, 0.0, 0.3827, 0.3827, -0.9239, 0.0, 0.3827, -0.9239, 0.0, 0.3827, -0.9239, 0.0, 0.3827, -0.9239, 0.0, -0.3827, -0.9239, 0.0, -0.3827, -0.9239, 0.0, -0.3827, -0.9239, 0.0, -0.3827, -0.9239, 0.0, -0.3827, 0.9239, 0.0, -0.3827, 0.9239, 0.0, -0.3827, 0.9239, 0.0, -0.3827, 0.9239, 0.0, 0.3827, 0.9239, 0.0, 0.3827, 0.9239, 0.0, 0.3827, 0.9239, 0.0, 0.3827, 0.9239, 0.0, 1.445e-07, -1.118e-08, 1.0, 1.453e-07, -1.49e-08, 1.0, 1.747e-07, -1.49e-08, 1.0, 1.666e-07, -1.118e-08, 1.0, 1.445e-07, 1.118e-08, 1.0, 1.453e-07, 1.49e-08, 1.0, 1.453e-07, -1.49e-08, 1.0, 1.445e-07, -1.118e-08, 1.0, 1.666e-07, 1.118e-08, 1.0, 1.747e-07, 1.49e-08, 1.0, 1.453e-07, 1.49e-08, 1.0, 1.445e-07, 1.118e-08, 1.0, 1.666e-07, -1.118e-08, 1.0, 1.747e-07, -1.49e-08, 1.0, 1.747e-07, 1.49e-08, 1.0, 1.666e-07, 1.118e-08, 1.0])] * 3)])

# ---- objects
ob_digital_clock = bpy.data.objects.new('Digital_Clock', me_mesh_811)

# ---- transforms, parenting, visibility, modifiers, constraints
ob_digital_clock.location = (0.0, 0.0, 0.0)
ob_digital_clock.scale = (0.01, 0.01, 0.01)
ob_digital_clock.color = (0.8, 0.8, 0.8, 1.0)

# ---- collection membership
col_collection.objects.link(ob_digital_clock)

# ---- scene / render settings (as saved in the file)
scene.frame_start = 1; scene.frame_end = 250; scene.frame_set(1)
scene.render.engine = 'BLENDER_EEVEE_NEXT'
scene.render.fps = 30
scene.cycles.sampling_pattern = 'TABULATED_SOBOL'
scene.cycles.use_light_tree = False
scene.view_settings.view_transform = 'Filmic'
bpy.context.view_layer.update()

# ---- added for rendering (the .blend has no active camera and no usable light): camera, sun
cam_auto = bpy.data.cameras.new('AutoCamera')
cam_auto.lens = 50.0
cam_auto.sensor_width = 36.0
cam_auto.clip_end = 1000.0
ob_auto_camera = bpy.data.objects.new('AutoCamera', cam_auto)
scene.collection.objects.link(ob_auto_camera)
ob_auto_camera.location = (0.377199, -0.452639, 0.311759)
ob_auto_camera.rotation_euler = (1.09748, -7.21219e-08, 0.694738)
scene.camera = ob_auto_camera
light_auto_sun = bpy.data.lights.new('AutoSun', 'SUN')
light_auto_sun.energy = 3.0
light_auto_sun.angle = 0.0523599
ob_auto_sun = bpy.data.objects.new('AutoSun', light_auto_sun)
scene.collection.objects.link(ob_auto_sun)
ob_auto_sun.rotation_euler = (0.872665, 0.174533, 0.523599)
bpy.context.view_layer.update()
